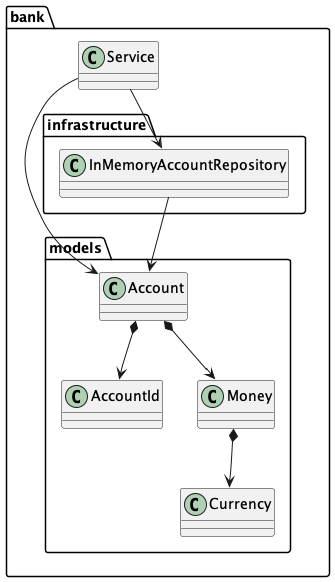

The diagram above was rendered by PlantUML. Its source (embedded in the PNG):
@startuml Architecture

package bank {
  class Service

  package models {
    class Account
    class AccountId
    class Money
    class Currency
  }

  package infrastructure {
    class InMemoryAccountRepository
  }
}

Service --> InMemoryAccountRepository
InMemoryAccountRepository --> Account
Service --> Account
Account *--> AccountId
Account *--> Money
Money *--> Currency


@enduml